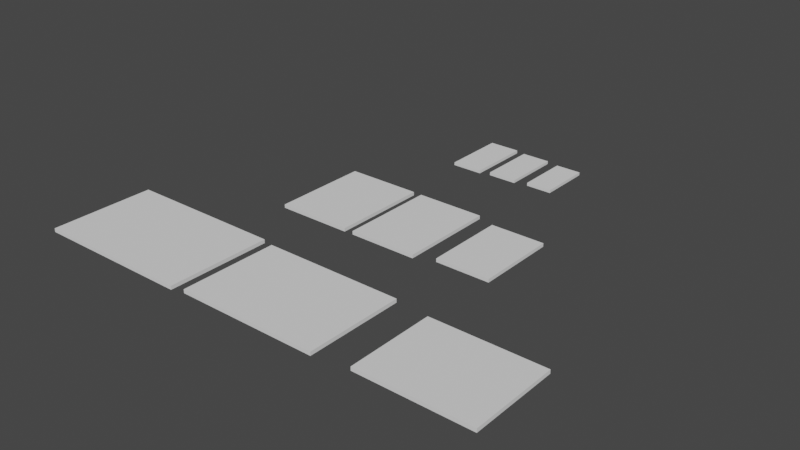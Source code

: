 # Source: productScale.blend  (saved by Blender 3.6.13; exported with 4.5.12 LTS)
import bpy
from mathutils import Matrix  # noqa: F401  (used for matrix-valued properties, if any)

bpy.ops.wm.read_factory_settings(use_empty=True)
scene = bpy.context.scene
scene.name = 'Scene'

# ---- collections
col_collection = bpy.data.collections.new('Collection'); scene.collection.children.link(col_collection)

# ---- world
world_world = bpy.data.worlds.new('World'); scene.world = world_world
world_world.use_nodes = True; world_world.node_tree.nodes.clear()
_N = world_world.node_tree.nodes; _L = world_world.node_tree.links
n0 = _N.new('ShaderNodeOutputWorld'); n0.name = 'World Output'; n0.location = (300, 300)
n1 = _N.new('ShaderNodeBackground'); n1.name = 'Background'; n1.location = (10, 300)
n1.inputs[0].default_value = (0.05088, 0.05088, 0.05088, 1.0)
_L.new(n1.outputs[0], n0.inputs[0])
n0.is_active_output = True
world_world.color = (0.05088, 0.05088, 0.05088)
world_world.use_sun_shadow = False
world_world.sun_shadow_jitter_overblur = 0.0

# ---- meshes
me_cube_010 = bpy.data.meshes.new('Cube.010')
me_cube_010.from_pydata([(-1.0, -1.0, -1.0), (-1.0, -1.0, 1.0), (-1.0, 1.0, -1.0), (-1.0, 1.0, 1.0), (1.0, -1.0, -1.0), (1.0, -1.0, 1.0), (1.0, 1.0, -1.0), (1.0, 1.0, 1.0)], [], [(0, 1, 3, 2), (2, 3, 7, 6), (6, 7, 5, 4), (4, 5, 1, 0), (2, 6, 4, 0), (7, 3, 1, 5)])
_uv = me_cube_010.uv_layers.new(name='UVMap')
_uv.uv.foreach_set('vector', [0.375, 0.0, 0.625, 0.0, 0.625, 0.25, 0.375, 0.25, 0.375, 0.25, 0.625, 0.25, 0.625, 0.5, 0.375, 0.5, 0.375, 0.5, 0.625, 0.5, 0.625, 0.75, 0.375, 0.75, 0.375, 0.75, 0.625, 0.75, 0.625, 1.0, 0.375, 1.0, 0.125, 0.5, 0.375, 0.5, 0.375, 0.75, 0.125, 0.75, 0.625, 0.5, 0.875, 0.5, 0.875, 0.75, 0.625, 0.75])
me_cube_010.update()
me_cube_011 = bpy.data.meshes.new('Cube.011')
me_cube_011.from_pydata([(-1.0, -1.0, -1.0), (-1.0, -1.0, 1.0), (-1.0, 1.0, -1.0), (-1.0, 1.0, 1.0), (1.0, -1.0, -1.0), (1.0, -1.0, 1.0), (1.0, 1.0, -1.0), (1.0, 1.0, 1.0)], [], [(0, 1, 3, 2), (2, 3, 7, 6), (6, 7, 5, 4), (4, 5, 1, 0), (2, 6, 4, 0), (7, 3, 1, 5)])
_uv = me_cube_011.uv_layers.new(name='UVMap')
_uv.uv.foreach_set('vector', [0.375, 0.0, 0.625, 0.0, 0.625, 0.25, 0.375, 0.25, 0.375, 0.25, 0.625, 0.25, 0.625, 0.5, 0.375, 0.5, 0.375, 0.5, 0.625, 0.5, 0.625, 0.75, 0.375, 0.75, 0.375, 0.75, 0.625, 0.75, 0.625, 1.0, 0.375, 1.0, 0.125, 0.5, 0.375, 0.5, 0.375, 0.75, 0.125, 0.75, 0.625, 0.5, 0.875, 0.5, 0.875, 0.75, 0.625, 0.75])
me_cube_011.update()
me_cube_012 = bpy.data.meshes.new('Cube.012')
me_cube_012.from_pydata([(-1.0, -1.0, -1.0), (-1.0, -1.0, 1.0), (-1.0, 1.0, -1.0), (-1.0, 1.0, 1.0), (1.0, -1.0, -1.0), (1.0, -1.0, 1.0), (1.0, 1.0, -1.0), (1.0, 1.0, 1.0)], [], [(0, 1, 3, 2), (2, 3, 7, 6), (6, 7, 5, 4), (4, 5, 1, 0), (2, 6, 4, 0), (7, 3, 1, 5)])
_uv = me_cube_012.uv_layers.new(name='UVMap')
_uv.uv.foreach_set('vector', [0.375, 0.0, 0.625, 0.0, 0.625, 0.25, 0.375, 0.25, 0.375, 0.25, 0.625, 0.25, 0.625, 0.5, 0.375, 0.5, 0.375, 0.5, 0.625, 0.5, 0.625, 0.75, 0.375, 0.75, 0.375, 0.75, 0.625, 0.75, 0.625, 1.0, 0.375, 1.0, 0.125, 0.5, 0.375, 0.5, 0.375, 0.75, 0.125, 0.75, 0.625, 0.5, 0.875, 0.5, 0.875, 0.75, 0.625, 0.75])
me_cube_012.update()
me_cube_013 = bpy.data.meshes.new('Cube.013')
me_cube_013.from_pydata([(-1.0, -1.0, -1.0), (-1.0, -1.0, 1.0), (-1.0, 1.0, -1.0), (-1.0, 1.0, 1.0), (1.0, -1.0, -1.0), (1.0, -1.0, 1.0), (1.0, 1.0, -1.0), (1.0, 1.0, 1.0)], [], [(0, 1, 3, 2), (2, 3, 7, 6), (6, 7, 5, 4), (4, 5, 1, 0), (2, 6, 4, 0), (7, 3, 1, 5)])
_uv = me_cube_013.uv_layers.new(name='UVMap')
_uv.uv.foreach_set('vector', [0.375, 0.0, 0.625, 0.0, 0.625, 0.25, 0.375, 0.25, 0.375, 0.25, 0.625, 0.25, 0.625, 0.5, 0.375, 0.5, 0.375, 0.5, 0.625, 0.5, 0.625, 0.75, 0.375, 0.75, 0.375, 0.75, 0.625, 0.75, 0.625, 1.0, 0.375, 1.0, 0.125, 0.5, 0.375, 0.5, 0.375, 0.75, 0.125, 0.75, 0.625, 0.5, 0.875, 0.5, 0.875, 0.75, 0.625, 0.75])
me_cube_013.update()
me_cube_014 = bpy.data.meshes.new('Cube.014')
me_cube_014.from_pydata([(-0.03912, -1.0, -1.0), (-0.03872, -1.0, 1.0), (-0.03912, 1.0, -1.0), (-0.03912, 1.0, 1.0), (0.03912, -1.0, -1.0), (0.03872, -1.0, 1.0), (0.03912, 1.0, -1.0), (0.03912, 1.0, 1.0)], [], [(0, 1, 3, 2), (2, 3, 7, 6), (6, 7, 5, 4), (4, 5, 1, 0), (2, 6, 4, 0), (7, 3, 1, 5)])
_uv = me_cube_014.uv_layers.new(name='UVMap')
_uv.uv.foreach_set('vector', [0.375, 0.0, 0.625, 0.0, 0.625, 0.25, 0.375, 0.25, 0.375, 0.25, 0.625, 0.25, 0.625, 0.5, 0.375, 0.5, 0.375, 0.5, 0.625, 0.5, 0.625, 0.75, 0.375, 0.75, 0.375, 0.75, 0.625, 0.75, 0.625, 1.0, 0.375, 1.0, 0.125, 0.5, 0.375, 0.5, 0.375, 0.75, 0.125, 0.75, 0.625, 0.5, 0.875, 0.5, 0.875, 0.75, 0.625, 0.75])
me_cube_014.update()
me_cube_015 = bpy.data.meshes.new('Cube.015')
me_cube_015.from_pydata([(-1.0, -1.0, -1.0), (-1.0, -1.0, 1.0), (-1.0, 1.0, -1.0), (-1.0, 1.0, 1.0), (1.0, -1.0, -1.0), (1.0, -1.0, 1.0), (1.0, 1.0, -1.0), (1.0, 1.0, 1.0)], [], [(0, 1, 3, 2), (2, 3, 7, 6), (6, 7, 5, 4), (4, 5, 1, 0), (2, 6, 4, 0), (7, 3, 1, 5)])
_uv = me_cube_015.uv_layers.new(name='UVMap')
_uv.uv.foreach_set('vector', [0.375, 0.0, 0.625, 0.0, 0.625, 0.25, 0.375, 0.25, 0.375, 0.25, 0.625, 0.25, 0.625, 0.5, 0.375, 0.5, 0.375, 0.5, 0.625, 0.5, 0.625, 0.75, 0.375, 0.75, 0.375, 0.75, 0.625, 0.75, 0.625, 1.0, 0.375, 1.0, 0.125, 0.5, 0.375, 0.5, 0.375, 0.75, 0.125, 0.75, 0.625, 0.5, 0.875, 0.5, 0.875, 0.75, 0.625, 0.75])
me_cube_015.update()
me_cube_016 = bpy.data.meshes.new('Cube.016')
me_cube_016.from_pydata([(-1.0, -1.0, -1.0), (-1.0, -1.0, 1.0), (-1.0, 1.0, -1.0), (-1.0, 1.0, 1.0), (1.0, -1.0, -1.0), (1.0, -1.0, 1.0), (1.0, 1.0, -1.0), (1.0, 1.0, 1.0)], [], [(0, 1, 3, 2), (2, 3, 7, 6), (6, 7, 5, 4), (4, 5, 1, 0), (2, 6, 4, 0), (7, 3, 1, 5)])
_uv = me_cube_016.uv_layers.new(name='UVMap')
_uv.uv.foreach_set('vector', [0.375, 0.0, 0.625, 0.0, 0.625, 0.25, 0.375, 0.25, 0.375, 0.25, 0.625, 0.25, 0.625, 0.5, 0.375, 0.5, 0.375, 0.5, 0.625, 0.5, 0.625, 0.75, 0.375, 0.75, 0.375, 0.75, 0.625, 0.75, 0.625, 1.0, 0.375, 1.0, 0.125, 0.5, 0.375, 0.5, 0.375, 0.75, 0.125, 0.75, 0.625, 0.5, 0.875, 0.5, 0.875, 0.75, 0.625, 0.75])
me_cube_016.update()
me_cube_017 = bpy.data.meshes.new('Cube.017')
me_cube_017.from_pydata([(-1.0, -1.0, -1.0), (-1.0, -1.0, 1.0), (-1.0, 1.0, -1.0), (-1.0, 1.0, 1.0), (1.0, -1.0, -1.0), (1.0, -1.0, 1.0), (1.0, 1.0, -1.0), (1.0, 1.0, 1.0)], [], [(0, 1, 3, 2), (2, 3, 7, 6), (6, 7, 5, 4), (4, 5, 1, 0), (2, 6, 4, 0), (7, 3, 1, 5)])
_uv = me_cube_017.uv_layers.new(name='UVMap')
_uv.uv.foreach_set('vector', [0.375, 0.0, 0.625, 0.0, 0.625, 0.25, 0.375, 0.25, 0.375, 0.25, 0.625, 0.25, 0.625, 0.5, 0.375, 0.5, 0.375, 0.5, 0.625, 0.5, 0.625, 0.75, 0.375, 0.75, 0.375, 0.75, 0.625, 0.75, 0.625, 1.0, 0.375, 1.0, 0.125, 0.5, 0.375, 0.5, 0.375, 0.75, 0.125, 0.75, 0.625, 0.5, 0.875, 0.5, 0.875, 0.75, 0.625, 0.75])
me_cube_017.update()
me_cube_018 = bpy.data.meshes.new('Cube.018')
me_cube_018.from_pydata([(-1.0, -1.0, -1.0), (-1.0, -1.0, 1.0), (-1.0, 1.0, -1.0), (-1.0, 1.0, 1.0), (1.0, -1.0, -1.0), (1.0, -1.0, 1.0), (1.0, 1.0, -1.0), (1.0, 1.0, 1.0)], [], [(0, 1, 3, 2), (2, 3, 7, 6), (6, 7, 5, 4), (4, 5, 1, 0), (2, 6, 4, 0), (7, 3, 1, 5)])
_uv = me_cube_018.uv_layers.new(name='UVMap')
_uv.uv.foreach_set('vector', [0.375, 0.0, 0.625, 0.0, 0.625, 0.25, 0.375, 0.25, 0.375, 0.25, 0.625, 0.25, 0.625, 0.5, 0.375, 0.5, 0.375, 0.5, 0.625, 0.5, 0.625, 0.75, 0.375, 0.75, 0.375, 0.75, 0.625, 0.75, 0.625, 1.0, 0.375, 1.0, 0.125, 0.5, 0.375, 0.5, 0.375, 0.75, 0.125, 0.75, 0.625, 0.5, 0.875, 0.5, 0.875, 0.75, 0.625, 0.75])
me_cube_018.update()

# ---- objects
ob_tablet_normal = bpy.data.objects.new('Tablet Normal', me_cube_010)
ob_tablet_max = bpy.data.objects.new('Tablet Max', me_cube_011)
ob_tablet_mini = bpy.data.objects.new('Tablet Mini', me_cube_012)
ob_phone_normal = bpy.data.objects.new('Phone Normal', me_cube_013)
ob_phone_max = bpy.data.objects.new('Phone Max', me_cube_014)
ob_phone_mini = bpy.data.objects.new('Phone Mini', me_cube_015)
ob_laptop_normal = bpy.data.objects.new('Laptop Normal', me_cube_016)
ob_laptop_max = bpy.data.objects.new('Laptop Max', me_cube_017)
ob_laptop_mini = bpy.data.objects.new('Laptop Mini', me_cube_018)

# ---- transforms, parenting, visibility, modifiers, constraints
ob_tablet_normal.location = (0.0, 0.0, 0.0)
ob_tablet_normal.scale = (0.08475, 0.1196, 0.0042)
ob_tablet_normal.lock_location = (True, True, True)
ob_tablet_max.location = (-0.2, 0.0, 0.0)
ob_tablet_max.scale = (0.09285, 0.1206, 0.0042)
ob_tablet_max.lock_location = (True, True, True)
ob_tablet_mini.location = (0.2, 0.0, 0.0)
ob_tablet_mini.scale = (0.06735, 0.1, 0.0042)
ob_tablet_mini.lock_location = (True, True, True)
ob_phone_normal.location = (0.0, 0.4, 0.0)
ob_phone_normal.scale = (0.03575, 0.07335, 0.0037)
ob_phone_normal.lock_location = (True, True, True)
ob_phone_max.location = (-0.1, 0.4, 0.0)
ob_phone_max.scale = (0.9982, 0.0804, 0.0037)
ob_phone_max.lock_location = (True, True, True)
ob_phone_mini.location = (0.1, 0.4, 0.0)
ob_phone_mini.scale = (0.0321, 0.06575, 0.0037)
ob_phone_mini.lock_location = (True, True, True)
ob_laptop_normal.location = (0.0, -0.4, 0.0)
ob_laptop_normal.scale = (0.174, 0.1215, 0.0045)
ob_laptop_normal.lock_location = (True, True, True)
ob_laptop_max.location = (-0.4, -0.4, 0.0)
ob_laptop_max.scale = (0.196, 0.1295, 0.0045)
ob_laptop_max.lock_location = (True, True, True)
ob_laptop_mini.location = (0.4, -0.4, 0.0)
ob_laptop_mini.scale = (0.1385, 0.1095, 0.0045)
ob_laptop_mini.lock_location = (True, True, True)

# ---- collection membership
col_collection.objects.link(ob_tablet_normal)
col_collection.objects.link(ob_tablet_max)
col_collection.objects.link(ob_tablet_mini)
col_collection.objects.link(ob_phone_normal)
col_collection.objects.link(ob_phone_max)
col_collection.objects.link(ob_phone_mini)
col_collection.objects.link(ob_laptop_normal)
col_collection.objects.link(ob_laptop_max)
col_collection.objects.link(ob_laptop_mini)

# ---- scene / render settings (as saved in the file)
scene.frame_start = 1; scene.frame_end = 250; scene.frame_set(0)
scene.render.engine = 'BLENDER_EEVEE_NEXT'
scene.cycles.sampling_pattern = 'TABULATED_SOBOL'
scene.view_settings.view_transform = 'Filmic'
bpy.context.view_layer.update()

# ---- added for rendering (the .blend has no active camera and no usable light): camera, sun
cam_auto = bpy.data.cameras.new('AutoCamera')
cam_auto.lens = 50.0
cam_auto.sensor_width = 36.0
cam_auto.clip_end = 1000.0
ob_auto_camera = bpy.data.objects.new('AutoCamera', cam_auto)
scene.collection.objects.link(ob_auto_camera)
ob_auto_camera.location = (1.37658, -1.71094, 1.12426)
ob_auto_camera.rotation_euler = (1.09748, -7.21219e-08, 0.694738)
scene.camera = ob_auto_camera
light_auto_sun = bpy.data.lights.new('AutoSun', 'SUN')
light_auto_sun.energy = 3.0
light_auto_sun.angle = 0.0523599
ob_auto_sun = bpy.data.objects.new('AutoSun', light_auto_sun)
scene.collection.objects.link(ob_auto_sun)
ob_auto_sun.rotation_euler = (0.872665, 0.174533, 0.523599)
bpy.context.view_layer.update()
